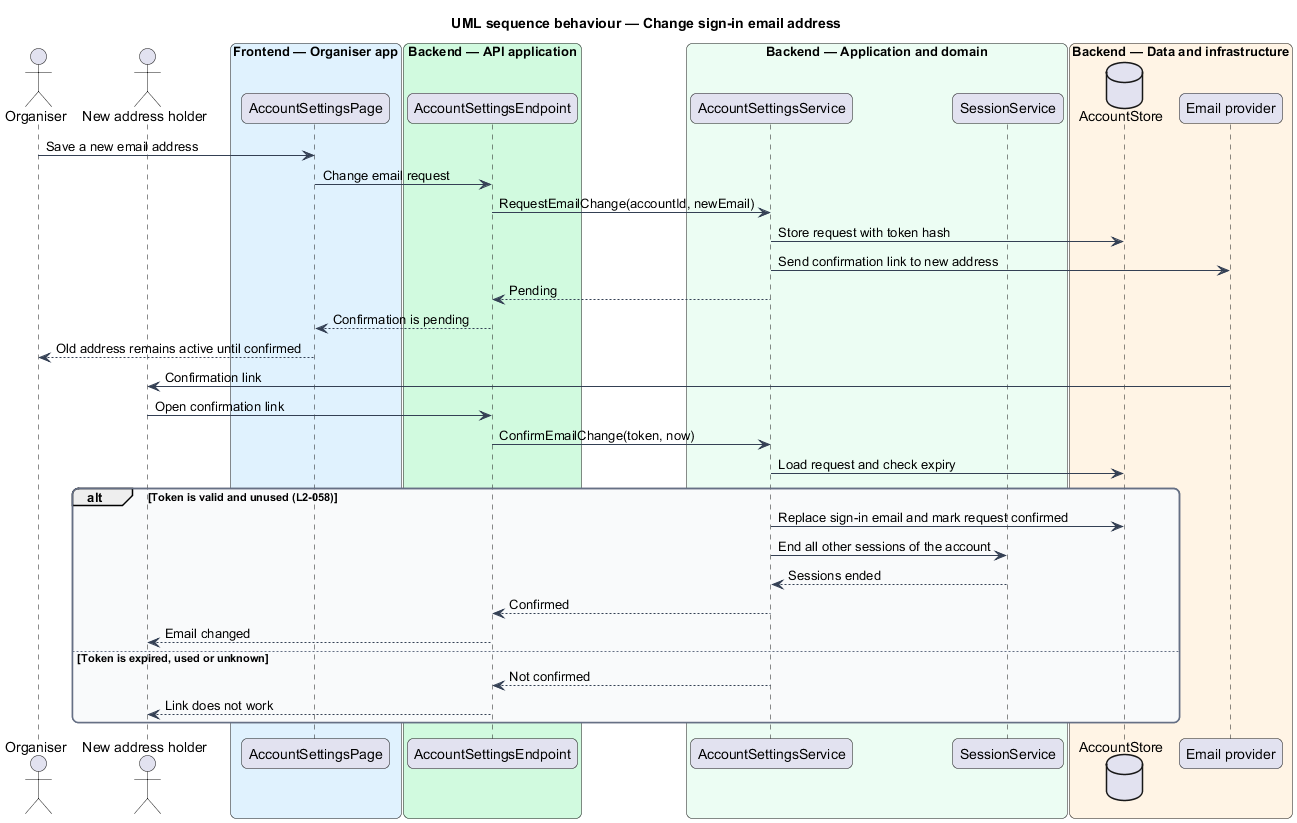

The diagram above was rendered by PlantUML. Its source (embedded in the PNG):
@startuml
title UML sequence behaviour — Change sign-in email address
skinparam backgroundColor #FFFFFF
skinparam shadowing false
skinparam roundcorner 12
skinparam defaultFontName Arial
skinparam ArrowColor #344054
skinparam rectangle {
  BorderColor #344054
  FontColor #101828
}
skinparam package {
  BorderColor #667085
  FontColor #101828
  BackgroundColor #F9FAFB
}
actor "Organiser" as actor
actor "New address holder" as newAddress
box "Frontend — Organiser app" #E0F2FE
  participant "AccountSettingsPage" as page
end box
box "Backend — API application" #D1FADF
  participant "AccountSettingsEndpoint" as endpoint
end box
box "Backend — Application and domain" #ECFDF3
  participant "AccountSettingsService" as service
  participant "SessionService" as sessions
end box
box "Backend — Data and infrastructure" #FFF4E5
  database "AccountStore" as db
  participant "Email provider" as mail
end box
actor -> page : Save a new email address
page -> endpoint : Change email request
endpoint -> service : RequestEmailChange(accountId, newEmail)
service -> db : Store request with token hash
service -> mail : Send confirmation link to new address
service --> endpoint : Pending
endpoint --> page : Confirmation is pending
page --> actor : Old address remains active until confirmed
mail -> newAddress : Confirmation link
newAddress -> endpoint : Open confirmation link
endpoint -> service : ConfirmEmailChange(token, now)
service -> db : Load request and check expiry
alt Token is valid and unused (L2-058)
  service -> db : Replace sign-in email and mark request confirmed
  service -> sessions : End all other sessions of the account
  sessions --> service : Sessions ended
  service --> endpoint : Confirmed
  endpoint --> newAddress : Email changed
else Token is expired, used or unknown
  service --> endpoint : Not confirmed
  endpoint --> newAddress : Link does not work
end
@enduml